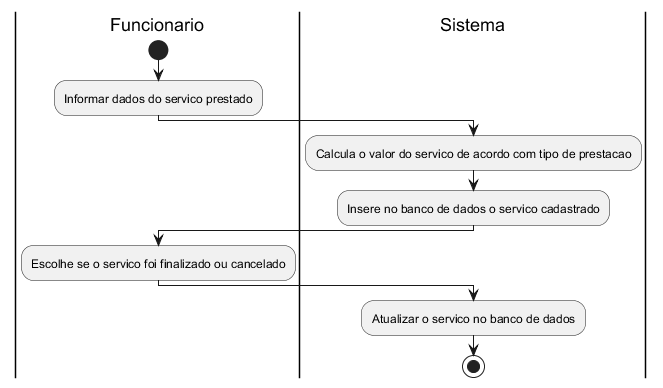

The diagram above was rendered by PlantUML. Its source (embedded in the PNG):
@startuml

|Funcionario|
start
:Informar dados do servico prestado;

|Sistema|
:Calcula o valor do servico de acordo com tipo de prestacao;
:Insere no banco de dados o servico cadastrado;

|Funcionario|
:Escolhe se o servico foi finalizado ou cancelado;


|Sistema|
:Atualizar o servico no banco de dados;


stop

@enduml